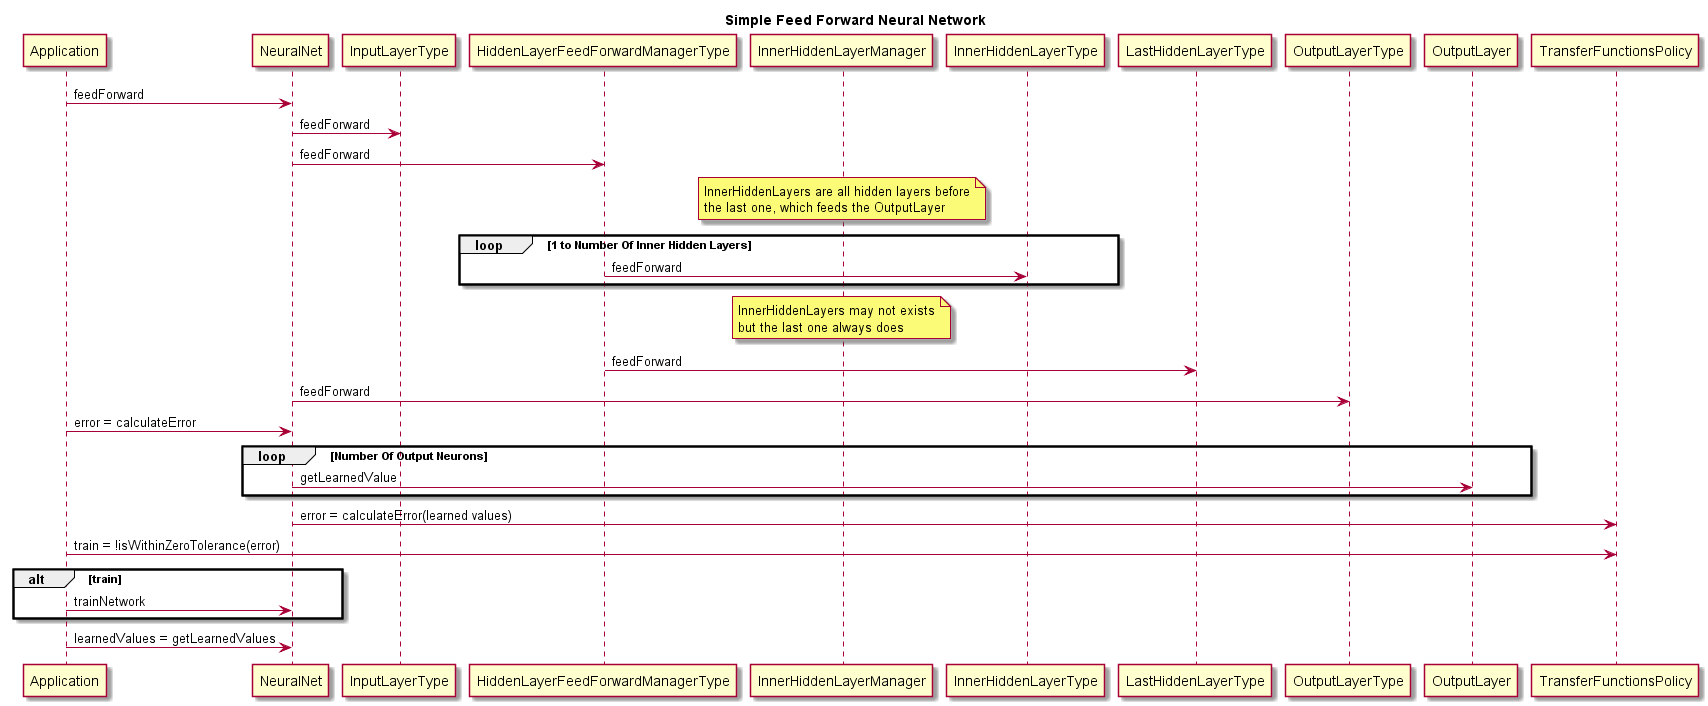

The diagram above was rendered by PlantUML. Its source (embedded in the PNG):
@startuml
title Simple Feed Forward Neural Network
Application -> NeuralNet : feedForward
NeuralNet -> InputLayerType : feedForward
NeuralNet -> HiddenLayerFeedForwardManagerType : feedForward
note over InnerHiddenLayerManager : InnerHiddenLayers are all hidden layers before\nthe last one, which feeds the OutputLayer
loop 1 to Number Of Inner Hidden Layers
HiddenLayerFeedForwardManagerType -> InnerHiddenLayerType : feedForward
end
note over InnerHiddenLayerManager : InnerHiddenLayers may not exists\nbut the last one always does
HiddenLayerFeedForwardManagerType -> LastHiddenLayerType : feedForward
NeuralNet -> OutputLayerType : feedForward
Application -> NeuralNet : error = calculateError
loop Number Of Output Neurons
NeuralNet -> OutputLayer : getLearnedValue
end
NeuralNet -> TransferFunctionsPolicy : error = calculateError(learned values)
Application -> TransferFunctionsPolicy : train = !isWithinZeroTolerance(error)
alt train
Application -> NeuralNet : trainNetwork
end
Application -> NeuralNet : learnedValues = getLearnedValues
@enduml